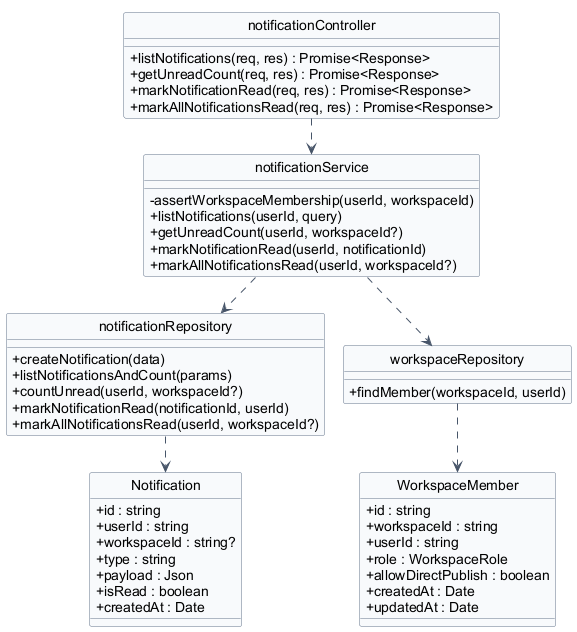

The diagram above was rendered by PlantUML. Its source (embedded in the PNG):
@startuml 12-notification
hide circle
hide stereotype
!pragma layout smetana

skinparam classAttributeIconSize 0
skinparam linetype ortho
skinparam shadowing false
skinparam defaultFontName Arial
skinparam nodesep 40
skinparam ranksep 50
skinparam class {
  BackgroundColor #F8FAFC
  BorderColor #64748B
  ArrowColor #475569
}

class "Notification" as Notification {
  + id : string
  + userId : string
  + workspaceId : string?
  + type : string
  + payload : Json
  + isRead : boolean
  + createdAt : Date
}

class "WorkspaceMember" as WorkspaceMember {
  + id : string
  + workspaceId : string
  + userId : string
  + role : WorkspaceRole
  + allowDirectPublish : boolean
  + createdAt : Date
  + updatedAt : Date
}

class "notificationController" as notificationController {
  + listNotifications(req, res) : Promise<Response>
  + getUnreadCount(req, res) : Promise<Response>
  + markNotificationRead(req, res) : Promise<Response>
  + markAllNotificationsRead(req, res) : Promise<Response>
}

class "notificationService" as notificationService {
  - assertWorkspaceMembership(userId, workspaceId)
  + listNotifications(userId, query)
  + getUnreadCount(userId, workspaceId?)
  + markNotificationRead(userId, notificationId)
  + markAllNotificationsRead(userId, workspaceId?)
}

class "notificationRepository" as notificationRepository {
  + createNotification(data)
  + listNotificationsAndCount(params)
  + countUnread(userId, workspaceId?)
  + markNotificationRead(notificationId, userId)
  + markAllNotificationsRead(userId, workspaceId?)
}

class "workspaceRepository" as workspaceRepository {
  + findMember(workspaceId, userId)
}

notificationController ..> notificationService
notificationService ..> notificationRepository
notificationService ..> workspaceRepository

notificationRepository ..> Notification
workspaceRepository ..> WorkspaceMember

@enduml